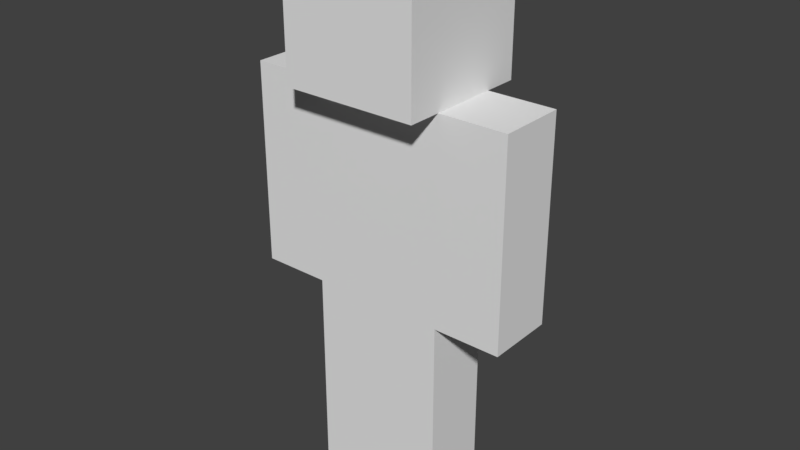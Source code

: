 # Source: char-skinned.blend  (saved by Blender 2.78.0; exported with 4.5.12 LTS)
import bpy
from mathutils import Matrix  # noqa: F401  (used for matrix-valued properties, if any)

bpy.ops.wm.read_factory_settings(use_empty=True)
scene = bpy.context.scene
scene.name = 'Scene'

# ---- collections
col_collection_1 = bpy.data.collections.new('Collection 1'); scene.collection.children.link(col_collection_1)

# ---- world
world_world = bpy.data.worlds.new('World'); scene.world = world_world
world_world.color = (0.05088, 0.05088, 0.05088)
world_world.use_sun_shadow = False
world_world.sun_shadow_jitter_overblur = 0.0
world_world.cycles.sampling_method = 'MANUAL'

# ---- meshes
me_cube_007 = bpy.data.meshes.new('Cube.007')
me_cube_007.from_pydata([(2.98e-08, -0.2, -0.8), (2.98e-08, -0.2, 0.4), (2.98e-08, 0.2, -0.8), (2.98e-08, 0.2, 0.4), (0.4, -0.2, -0.8), (0.4, -0.2, 0.4), (0.4, 0.2, -0.8), (0.4, 0.2, 0.4)], [], [(0, 1, 3, 2), (2, 3, 7, 6), (6, 7, 5, 4), (4, 5, 1, 0), (2, 6, 4, 0), (7, 3, 1, 5)])
_uv = me_cube_007.uv_layers.new(name='UVMap')
_uv.uv.foreach_set('vector', [0.1251, 0.0, 0.1251, 0.375, 0.1875, 0.3749, 0.1875, 5.782e-05, 0.25, 0.0, 0.25, 0.375, 0.1876, 0.3749, 0.1876, 0.0, 0.0, 0.0, 0.0, 0.375, 0.06244, 0.3749, 0.06244, 5.783e-05, 0.125, 0.0, 0.125, 0.375, 0.06254, 0.375, 0.06254, 4.089e-05, 0.1251, 0.4999, 0.1874, 0.4999, 0.1874, 0.3751, 0.1251, 0.3751, 0.0626, 0.4999, 0.1249, 0.4999, 0.1249, 0.3751, 0.0626, 0.3751])
me_cube_007.use_remesh_preserve_volume = False
me_cube_007.use_remesh_preserve_attributes = False
me_cube_007.use_mirror_vertex_groups = False
me_cube_007.update()
me_cube_006 = bpy.data.meshes.new('Cube.006')
me_cube_006.from_pydata([(2.98e-08, -0.2, -0.8), (2.98e-08, -0.2, 0.4), (2.98e-08, 0.2, -0.8), (2.98e-08, 0.2, 0.4), (0.4, -0.2, -0.8), (0.4, -0.2, 0.4), (0.4, 0.2, -0.8), (0.4, 0.2, 0.4)], [], [(0, 1, 3, 2), (2, 3, 7, 6), (6, 7, 5, 4), (4, 5, 1, 0), (2, 6, 4, 0), (7, 3, 1, 5)])
_uv = me_cube_006.uv_layers.new(name='UVMap')
_uv.uv.foreach_set('vector', [0.8125, 0.0, 0.8125, 0.375, 0.7501, 0.3749, 0.7501, 0.0, 0.8125, 2.98e-08, 0.8125, 0.375, 0.875, 0.375, 0.875, 0.0, 0.6875, 1.262e-09, 0.6875, 0.375, 0.6251, 0.3749, 0.6251, 7.276e-12, 0.75, 0.0, 0.75, 0.375, 0.6875, 0.375, 0.6875, 0.0, 0.8124, 0.4999, 0.7501, 0.4999, 0.7501, 0.3751, 0.8124, 0.3751, 0.6876, 0.5, 0.75, 0.4999, 0.75, 0.3751, 0.6876, 0.375])
me_cube_006.use_remesh_preserve_volume = False
me_cube_006.use_remesh_preserve_attributes = False
me_cube_006.use_mirror_vertex_groups = False
me_cube_006.update()
me_cube_004 = bpy.data.meshes.new('Cube.004')
me_cube_004.from_pydata([(2.98e-08, -0.2, -0.8), (2.98e-08, -0.2, 0.4), (2.98e-08, 0.2, -0.8), (2.98e-08, 0.2, 0.4), (0.4, -0.2, -0.8), (0.4, -0.2, 0.4), (0.4, 0.2, -0.8), (0.4, 0.2, 0.4)], [], [(0, 1, 3, 2), (2, 3, 7, 6), (6, 7, 5, 4), (4, 5, 1, 0), (2, 6, 4, 0), (7, 3, 1, 5)])
_uv = me_cube_004.uv_layers.new(name='UVMap')
_uv.uv.foreach_set('vector', [0.0625, 0.0, 0.0625, 0.375, 5.774e-05, 0.3749, 5.771e-05, 5.782e-05, 0.1876, 0.0, 0.1876, 0.375, 0.25, 0.3749, 0.25, 0.0, 0.1875, 1.262e-09, 0.1875, 0.375, 0.1251, 0.3749, 0.1251, 5.783e-05, 0.06254, 0.0, 0.06254, 0.375, 0.125, 0.375, 0.125, 4.089e-05, 0.1874, 0.4999, 0.1251, 0.4999, 0.1251, 0.3751, 0.1874, 0.3751, 0.1249, 0.4999, 0.0626, 0.4999, 0.0626, 0.3751, 0.1249, 0.3751])
me_cube_004.use_remesh_preserve_volume = False
me_cube_004.use_remesh_preserve_attributes = False
me_cube_004.use_mirror_vertex_groups = False
me_cube_004.update()
me_cube_003 = bpy.data.meshes.new('Cube.003')
me_cube_003.from_pydata([(2.98e-08, -0.2, -0.8), (2.98e-08, -0.2, 0.4), (2.98e-08, 0.2, -0.8), (2.98e-08, 0.2, 0.4), (0.4, -0.2, -0.8), (0.4, -0.2, 0.4), (0.4, 0.2, -0.8), (0.4, 0.2, 0.4)], [], [(0, 1, 3, 2), (2, 3, 7, 6), (6, 7, 5, 4), (4, 5, 1, 0), (2, 6, 4, 0), (7, 3, 1, 5)])
_uv = me_cube_003.uv_layers.new(name='UVMap')
_uv.uv.foreach_set('vector', [0.6875, 0.0, 0.6875, 0.375, 0.6251, 0.3749, 0.6251, 0.0, 0.875, 2.98e-08, 0.875, 0.375, 0.8125, 0.375, 0.8125, 0.0, 0.8125, 1.262e-09, 0.8125, 0.375, 0.7501, 0.3749, 0.7501, 7.276e-12, 0.6875, 0.0, 0.6875, 0.375, 0.75, 0.375, 0.75, 0.0, 0.7501, 0.4999, 0.8124, 0.4999, 0.8124, 0.3751, 0.7501, 0.3751, 0.75, 0.5, 0.6876, 0.4999, 0.6876, 0.3751, 0.75, 0.375])
me_cube_003.use_remesh_preserve_volume = False
me_cube_003.use_remesh_preserve_attributes = False
me_cube_003.use_mirror_vertex_groups = False
me_cube_003.update()
me_cube_001 = bpy.data.meshes.new('Cube.001')
me_cube_001.from_pydata([(-0.4, -0.2, -0.8), (-0.4, -0.2, 0.4), (-0.4, 0.2, -0.8), (-0.4, 0.2, 0.4), (0.4, -0.2, -0.8), (0.4, -0.2, 0.4), (0.4, 0.2, -0.8), (0.4, 0.2, 0.4)], [], [(0, 1, 3, 2), (2, 3, 7, 6), (6, 7, 5, 4), (4, 5, 1, 0), (2, 6, 4, 0), (7, 3, 1, 5)])
_uv = me_cube_001.uv_layers.new(name='UVMap')
_uv.uv.foreach_set('vector', [0.3125, -2.328e-10, 0.3125, 0.375, 0.25, 0.375, 0.25, -1.481e-09, 0.625, 1.819e-11, 0.625, 0.375, 0.5001, 0.3749, 0.5001, 5.773e-05, 0.5, 0.0, 0.5, 0.375, 0.4375, 0.375, 0.4375, 4.088e-05, 0.4375, 1.27e-09, 0.4375, 0.375, 0.3126, 0.3749, 0.3126, 5.779e-05, 0.5624, 0.4999, 0.4376, 0.4999, 0.4376, 0.3751, 0.5624, 0.3751, 0.4374, 0.4999, 0.3126, 0.4999, 0.3126, 0.3751, 0.4374, 0.3751])
me_cube_001.use_remesh_preserve_volume = False
me_cube_001.use_remesh_preserve_attributes = False
me_cube_001.use_mirror_vertex_groups = False
me_cube_001.update()
me_cube = bpy.data.meshes.new('Cube')
me_cube.from_pydata([(-0.4, -0.4, -0.4), (-0.4, -0.4, 0.4), (-0.4, 0.4, -0.4), (-0.4, 0.4, 0.4), (0.4, -0.4, -0.4), (0.4, -0.4, 0.4), (0.4, 0.4, -0.4), (0.4, 0.4, 0.4)], [], [(0, 1, 3, 2), (2, 3, 7, 6), (6, 7, 5, 4), (4, 5, 1, 0), (2, 6, 4, 0), (7, 3, 1, 5)])
_uv = me_cube.uv_layers.new(name='UVMap')
_uv.uv.foreach_set('vector', [0.125, 0.5001, 0.125, 0.7499, 7.077e-05, 0.75, 7.071e-05, 0.5, 0.5, 0.5001, 0.5, 0.7499, 0.3751, 0.75, 0.3751, 0.5, 0.3749, 0.5001, 0.3749, 0.7499, 0.2501, 0.7499, 0.2501, 0.5001, 0.25, 0.5, 0.25, 0.75, 0.1251, 0.7499, 0.1251, 0.5001, 0.3749, 1.0, 0.2501, 1.0, 0.2501, 0.7501, 0.3749, 0.7502, 0.2499, 0.9999, 0.1251, 0.9999, 0.1251, 0.7501, 0.2499, 0.7501])
me_cube.use_remesh_preserve_volume = False
me_cube.use_remesh_preserve_attributes = False
me_cube.use_mirror_vertex_groups = False
me_cube.update()

# ---- objects
ob_leg_r = bpy.data.objects.new('leg-r', me_cube_007)
ob_arm_r = bpy.data.objects.new('arm-r', me_cube_006)
ob_leg_l = bpy.data.objects.new('leg-l', me_cube_004)
ob_arm_l = bpy.data.objects.new('arm-l', me_cube_003)
ob_torso = bpy.data.objects.new('torso', me_cube_001)
ob_head = bpy.data.objects.new('head', me_cube)

# ---- transforms, parenting, visibility, modifiers, constraints
ob_leg_r.location = (-0.4, 0.0, 0.8)
ob_leg_r.lineart.crease_threshold = 0.0
ob_arm_r.location = (-0.8, 0.0, 2.0)
ob_arm_r.lineart.crease_threshold = 0.0
ob_leg_l.location = (2.98e-08, 0.0, 0.8)
ob_leg_l.lineart.crease_threshold = 0.0
ob_arm_l.location = (0.4, 0.0, 2.0)
ob_arm_l.lineart.crease_threshold = 0.0
ob_torso.location = (0.0, 0.0, 2.0)
ob_torso.lineart.crease_threshold = 0.0
ob_head.location = (0.0, 0.0, 2.8)
ob_head.lineart.crease_threshold = 0.0

# ---- collection membership
col_collection_1.objects.link(ob_leg_r)
col_collection_1.objects.link(ob_arm_r)
col_collection_1.objects.link(ob_leg_l)
col_collection_1.objects.link(ob_arm_l)
col_collection_1.objects.link(ob_torso)
col_collection_1.objects.link(ob_head)

# ---- scene / render settings (as saved in the file)
scene.frame_start = 1; scene.frame_end = 250; scene.frame_set(1)
scene.render.engine = 'BLENDER_EEVEE_NEXT'
scene.render.resolution_percentage = 50
scene.render.dither_intensity = 0.0
scene.cycles.use_denoising = False
scene.cycles.samples = 128
scene.cycles.sampling_pattern = 'TABULATED_SOBOL'
scene.cycles.light_sampling_threshold = 0.0
scene.cycles.use_adaptive_sampling = False
scene.cycles.use_light_tree = False
scene.cycles.blur_glossy = 0.0
scene.cycles.sample_clamp_indirect = 0.0
scene.view_settings.view_transform = 'Standard'
bpy.context.view_layer.update()

# ---- added for rendering (the .blend has no active camera and no usable light): camera, sun
cam_auto = bpy.data.cameras.new('AutoCamera')
cam_auto.lens = 50.0
cam_auto.sensor_width = 36.0
cam_auto.clip_end = 1000.0
ob_auto_camera = bpy.data.objects.new('AutoCamera', cam_auto)
scene.collection.objects.link(ob_auto_camera)
ob_auto_camera.location = (3.39193, -4.07032, 4.31354)
ob_auto_camera.rotation_euler = (1.09748, -7.21219e-08, 0.694738)
scene.camera = ob_auto_camera
light_auto_sun = bpy.data.lights.new('AutoSun', 'SUN')
light_auto_sun.energy = 3.0
light_auto_sun.angle = 0.0523599
ob_auto_sun = bpy.data.objects.new('AutoSun', light_auto_sun)
scene.collection.objects.link(ob_auto_sun)
ob_auto_sun.rotation_euler = (0.872665, 0.174533, 0.523599)
bpy.context.view_layer.update()
